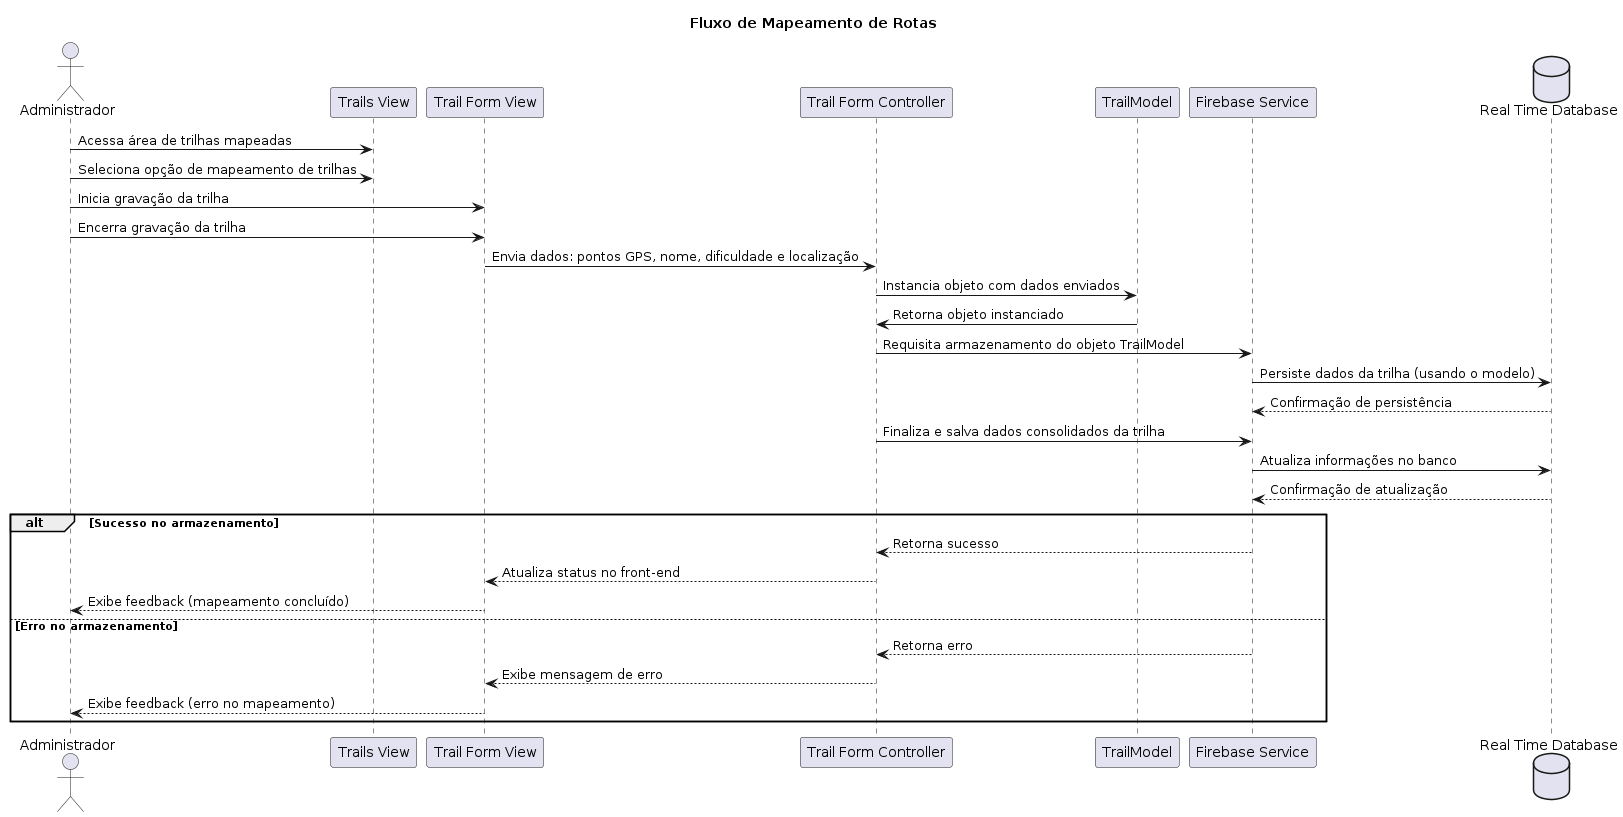

The diagram above was rendered by PlantUML. Its source (embedded in the PNG):
@startuml pe_na_pedra_sequence_diagram_2
actor Administrador as adm

participant "Trails View" as trailsView
participant "Trail Form View" as trailFormView
participant "Trail Form Controller" as trailFormController
participant "TrailModel" as trailModel
participant "Firebase Service" as firebase
database "Real Time Database" as realTimeDatabase

title Fluxo de Mapeamento de Rotas

adm -> trailsView : Acessa área de trilhas mapeadas
adm -> trailsView : Seleciona opção de mapeamento de trilhas

adm -> trailFormView : Inicia gravação da trilha
adm -> trailFormView : Encerra gravação da trilha

trailFormView -> trailFormController : Envia dados: pontos GPS, nome, dificuldade e localização
trailFormController -> trailModel : Instancia objeto com dados enviados
trailModel -> trailFormController : Retorna objeto instanciado
trailFormController -> firebase : Requisita armazenamento do objeto TrailModel
firebase -> realTimeDatabase : Persiste dados da trilha (usando o modelo)
realTimeDatabase --> firebase : Confirmação de persistência

trailFormController -> firebase : Finaliza e salva dados consolidados da trilha
firebase -> realTimeDatabase : Atualiza informações no banco
realTimeDatabase --> firebase : Confirmação de atualização

alt Sucesso no armazenamento
    firebase --> trailFormController : Retorna sucesso
    trailFormController --> trailFormView : Atualiza status no front-end
    trailFormView --> adm : Exibe feedback (mapeamento concluído)
else Erro no armazenamento
    firebase --> trailFormController : Retorna erro
    trailFormController --> trailFormView : Exibe mensagem de erro
    trailFormView --> adm : Exibe feedback (erro no mapeamento)
end
@enduml